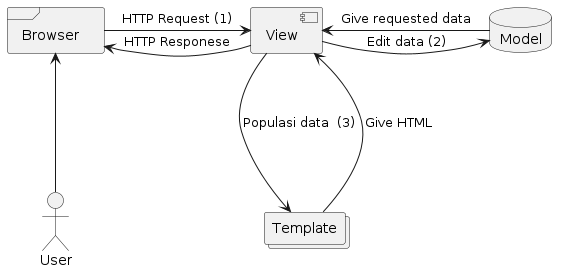

The diagram above was rendered by PlantUML. Its source (embedded in the PNG):
@startuml
actor User
frame Browser
component View
database Model
collections Template

Browser  <---  User
Browser -> View : HTTP Request (1)
View -> Browser :  HTTP Responese 
View -> Model   : Edit data (2)
Model -> View   : Give requested data
View ---> Template : Populasi data  (3)
Template ---> View : Give HTML 
@enduml